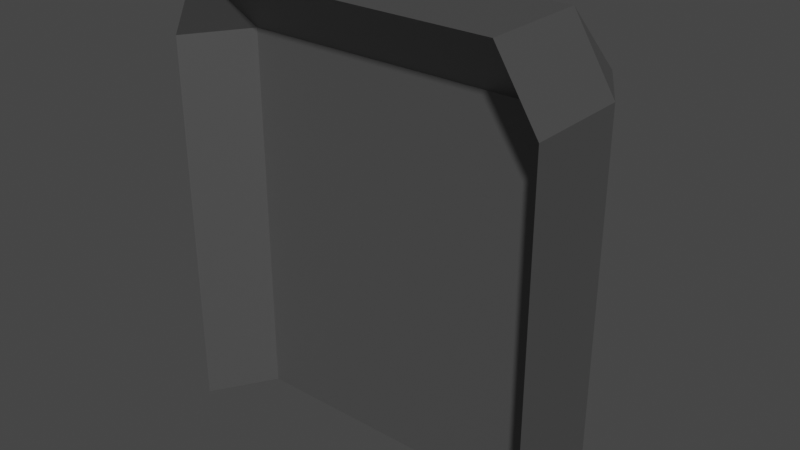 # Source: shieldPlaceable.blend  (saved by Blender 2.82.7; exported with 4.5.12 LTS)
import bpy
from mathutils import Matrix  # noqa: F401  (used for matrix-valued properties, if any)

bpy.ops.wm.read_factory_settings(use_empty=True)
scene = bpy.context.scene
scene.name = 'Scene'

# ---- materials (node trees are filled in below, after node groups)
mat_shieldcolor = bpy.data.materials.new('ShieldColor')
mat_shieldcolor.alpha_threshold = 0.0
mat_shieldcolor.use_transparent_shadow = False
mat_shieldcolor.line_color = (0.0, 0.0, 0.0, 1.0)

# ---- material node trees
mat_shieldcolor.use_nodes = True; mat_shieldcolor.node_tree.nodes.clear()
_N = mat_shieldcolor.node_tree.nodes; _L = mat_shieldcolor.node_tree.links
n0 = _N.new('ShaderNodeOutputMaterial'); n0.name = 'Material Output'; n0.location = (300, 300)
n1 = _N.new('ShaderNodeBsdfPrincipled'); n1.name = 'Principled BSDF'; n1.location = (10, 300)
n1.distribution = 'GGX'
n1.subsurface_method = 'BURLEY'
n1.inputs[0].default_value = (0.2079, 0.2079, 0.2079, 1.0)
n1.inputs[1].default_value = 0.725
n1.inputs[2].default_value = 0.4
n1.inputs[3].default_value = 1.45
n1.inputs[27].default_value = (0.0, 0.0, 0.0, 1.0)
n1.inputs[28].default_value = 1.0
_L.new(n1.outputs[0], n0.inputs[0])
n0.is_active_output = True

# ---- world
world_world = bpy.data.worlds.new('World'); scene.world = world_world
world_world.use_nodes = True; world_world.node_tree.nodes.clear()
_N = world_world.node_tree.nodes; _L = world_world.node_tree.links
n0 = _N.new('ShaderNodeOutputWorld'); n0.name = 'World Output'; n0.location = (300, 300)
n1 = _N.new('ShaderNodeBackground'); n1.name = 'Background'; n1.location = (10, 300)
n1.inputs[0].default_value = (0.05088, 0.05088, 0.05088, 1.0)
_L.new(n1.outputs[0], n0.inputs[0])
n0.is_active_output = True
world_world.color = (0.05088, 0.05088, 0.05088)
world_world.use_sun_shadow = False
world_world.sun_shadow_jitter_overblur = 0.0

# ---- meshes
me_cube = bpy.data.meshes.new('Cube')
me_cube.from_pydata([(0.7974, 1.0, 2.0), (0.7974, 1.0, 4.768e-07), (0.7974, -1.0, 2.0), (0.7974, -1.0, 4.768e-07), (-0.7974, 1.0, 2.0), (-0.7974, 1.0, 4.768e-07), (-0.7974, -1.0, 2.0), (-0.7974, -1.0, 4.768e-07), (0.7974, -2.299, 2.357), (-0.7974, -2.299, 2.357), (0.7974, -0.2985, 2.357), (-0.7974, -0.2985, 2.357), (0.9981, -0.1983, 2.0), (0.9981, -0.1983, 4.768e-07), (0.9981, -2.198, 2.0), (0.9981, -2.198, 4.768e-07), (-5.96e-08, 1.0, 4.768e-07), (-5.96e-08, -1.0, 2.0), (0.0, -1.0, 4.768e-07), (0.0, 1.0, 2.0), (-5.96e-08, -2.299, 2.357), (0.0, -0.2985, 2.357), (-0.9981, -0.1983, 2.0), (-0.9981, -0.1983, 4.768e-07), (-0.9981, -2.198, 2.0), (-0.9981, -2.198, 4.768e-07)], [], [(14, 8, 2), (16, 18, 7, 5), (24, 9, 11, 22), (16, 1, 3, 18), (14, 12, 10, 8), (16, 19, 0, 1), (6, 24, 25, 7), (23, 25, 24, 22), (17, 2, 8, 20), (5, 23, 22, 4), (13, 12, 14, 15), (2, 3, 15, 14), (1, 0, 12, 13), (3, 1, 13, 15), (12, 0, 10), (10, 21, 20, 8), (0, 19, 21, 10), (3, 2, 17, 18), (17, 20, 9, 6), (16, 5, 4, 19), (24, 6, 9), (7, 25, 23, 5), (22, 11, 4), (11, 9, 20, 21), (4, 11, 21, 19), (7, 18, 17, 6)])
_uv = me_cube.uv_layers.new(name='UVMap')
_uv.uv.foreach_set('vector', [0.625, 0.75, 0.625, 0.75, 0.625, 0.75, 0.2329, 0.5, 0.2329, 0.75, 0.375, 0.75, 0.375, 0.5, 0.625, 0.75, 0.625, 0.75, 0.625, 0.5, 0.625, 0.5, 0.2329, 0.5, 0.375, 0.5, 0.375, 0.75, 0.2329, 0.75, 0.625, 0.75, 0.625, 0.5, 0.625, 0.5, 0.625, 0.75, 0.375, 0.3579, 0.625, 0.3579, 0.625, 0.5, 0.375, 0.5, 0.625, 0.75, 0.625, 0.75, 0.375, 0.75, 0.375, 0.75, 0.375, 0.5, 0.375, 0.75, 0.625, 0.75, 0.625, 0.5, 0.625, 0.8921, 0.625, 0.75, 0.625, 0.75, 0.625, 0.8921, 0.375, 0.5, 0.375, 0.5, 0.625, 0.5, 0.625, 0.5, 0.375, 0.5, 0.625, 0.5, 0.625, 0.75, 0.375, 0.75, 0.625, 0.75, 0.375, 0.75, 0.375, 0.75, 0.625, 0.75, 0.375, 0.5, 0.625, 0.5, 0.625, 0.5, 0.375, 0.5, 0.375, 0.75, 0.375, 0.5, 0.375, 0.5, 0.375, 0.75, 0.625, 0.5, 0.625, 0.5, 0.625, 0.5, 0.625, 0.5, 0.7671, 0.5, 0.7671, 0.75, 0.625, 0.75, 0.625, 0.5, 0.625, 0.3579, 0.625, 0.3579, 0.625, 0.5, 0.375, 0.75, 0.625, 0.75, 0.625, 0.8921, 0.375, 0.8921, 0.625, 0.8921, 0.625, 0.8921, 0.625, 0.75, 0.625, 0.75, 0.375, 0.3579, 0.375, 0.5, 0.625, 0.5, 0.625, 0.3579, 0.625, 0.75, 0.625, 0.75, 0.625, 0.75, 0.375, 0.75, 0.375, 0.75, 0.375, 0.5, 0.375, 0.5, 0.625, 0.5, 0.625, 0.5, 0.625, 0.5, 0.625, 0.5, 0.625, 0.75, 0.7671, 0.75, 0.7671, 0.5, 0.625, 0.5, 0.625, 0.5, 0.625, 0.3579, 0.625, 0.3579, 0.375, 0.75, 0.375, 0.8921, 0.625, 0.8921, 0.625, 0.75])
me_cube.materials.append(mat_shieldcolor)
me_cube.use_remesh_preserve_volume = False
me_cube.use_remesh_preserve_attributes = False
me_cube.use_mirror_vertex_groups = False
me_cube.update()

# ---- objects
ob_cube = bpy.data.objects.new('Cube', me_cube)

# ---- transforms, parenting, visibility, modifiers, constraints
ob_cube.location = (0.0, 0.0, 0.0)
ob_cube.scale = (1.0, 0.2696, 1.0)
ob_cube.lock_rotations_4d = False
ob_cube.empty_display_type = 'ARROWS'
ob_cube.lineart.crease_threshold = 0.0

# ---- collection membership
scene.collection.objects.link(ob_cube)

# ---- scene / render settings (as saved in the file)
scene.frame_start = 1; scene.frame_end = 250; scene.frame_set(1)
scene.render.engine = 'BLENDER_EEVEE_NEXT'
scene.cycles.use_denoising = False
scene.cycles.samples = 128
scene.cycles.sampling_pattern = 'TABULATED_SOBOL'
scene.cycles.use_adaptive_sampling = False
scene.cycles.use_light_tree = False
scene.view_settings.view_transform = 'Filmic'
bpy.context.view_layer.update()

# ---- added for rendering (the .blend has no active camera and no usable light): camera, sun
cam_auto = bpy.data.cameras.new('AutoCamera')
cam_auto.lens = 50.0
cam_auto.sensor_width = 36.0
cam_auto.clip_end = 1000.0
ob_auto_camera = bpy.data.objects.new('AutoCamera', cam_auto)
scene.collection.objects.link(ob_auto_camera)
ob_auto_camera.location = (2.97392, -3.74374, 3.55771)
ob_auto_camera.rotation_euler = (1.09748, -7.21219e-08, 0.694738)
scene.camera = ob_auto_camera
light_auto_sun = bpy.data.lights.new('AutoSun', 'SUN')
light_auto_sun.energy = 3.0
light_auto_sun.angle = 0.0523599
ob_auto_sun = bpy.data.objects.new('AutoSun', light_auto_sun)
scene.collection.objects.link(ob_auto_sun)
ob_auto_sun.rotation_euler = (0.872665, 0.174533, 0.523599)
bpy.context.view_layer.update()
